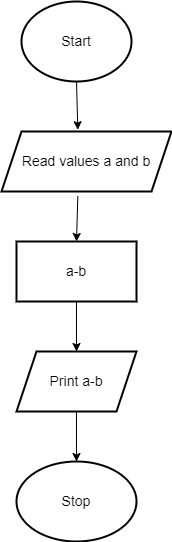

The diagram above was exported from draw.io. Its source (the exported page's mxGraphModel, read from the mxfile embedded in the PNG):
<mxGraphModel dx="1038" dy="579" grid="1" gridSize="10" guides="1" tooltips="1" connect="1" arrows="1" fold="1" page="1" pageScale="1" pageWidth="850" pageHeight="1100" math="0" shadow="0">
  <root>
    <mxCell id="0" />
    <mxCell id="1" parent="0" />
    <mxCell id="v7lkal-ZtflSKip4k06i-1" value="&lt;font style=&quot;font-size: 14px&quot;&gt;Start&lt;/font&gt;" style="ellipse;whiteSpace=wrap;html=1;fontSize=11;strokeWidth=2;" parent="1" vertex="1">
      <mxGeometry x="360" y="30" width="110" height="80" as="geometry" />
    </mxCell>
    <mxCell id="v7lkal-ZtflSKip4k06i-2" value="&lt;font style=&quot;font-size: 14px&quot;&gt;Read values a and b&lt;/font&gt;" style="shape=parallelogram;perimeter=parallelogramPerimeter;whiteSpace=wrap;html=1;fixedSize=1;fontSize=11;strokeWidth=2;" parent="1" vertex="1">
      <mxGeometry x="340" y="160" width="170" height="60" as="geometry" />
    </mxCell>
    <mxCell id="v7lkal-ZtflSKip4k06i-3" value="&lt;font style=&quot;font-size: 14px&quot;&gt;a-b&lt;/font&gt;" style="rounded=0;whiteSpace=wrap;html=1;fontSize=11;strokeWidth=2;" parent="1" vertex="1">
      <mxGeometry x="355" y="270" width="120" height="60" as="geometry" />
    </mxCell>
    <mxCell id="v7lkal-ZtflSKip4k06i-4" value="&lt;font style=&quot;font-size: 14px&quot;&gt;Print a-b&lt;/font&gt;" style="shape=parallelogram;perimeter=parallelogramPerimeter;whiteSpace=wrap;html=1;fixedSize=1;fontSize=11;strokeWidth=2;" parent="1" vertex="1">
      <mxGeometry x="355" y="380" width="120" height="60" as="geometry" />
    </mxCell>
    <mxCell id="v7lkal-ZtflSKip4k06i-5" value="&lt;font style=&quot;font-size: 14px&quot;&gt;Stop&lt;/font&gt;" style="ellipse;whiteSpace=wrap;html=1;fontSize=11;strokeWidth=2;" parent="1" vertex="1">
      <mxGeometry x="355" y="490" width="120" height="80" as="geometry" />
    </mxCell>
    <mxCell id="v7lkal-ZtflSKip4k06i-6" value="" style="endArrow=classic;html=1;rounded=0;fontSize=11;exitX=0.5;exitY=1;exitDx=0;exitDy=0;entryX=0.449;entryY=-0.03;entryDx=0;entryDy=0;entryPerimeter=0;" parent="1" source="v7lkal-ZtflSKip4k06i-1" target="v7lkal-ZtflSKip4k06i-2" edge="1">
      <mxGeometry width="50" height="50" relative="1" as="geometry">
        <mxPoint x="400" y="310" as="sourcePoint" />
        <mxPoint x="450" y="260" as="targetPoint" />
      </mxGeometry>
    </mxCell>
    <mxCell id="v7lkal-ZtflSKip4k06i-7" value="" style="endArrow=classic;html=1;rounded=0;fontSize=11;exitX=0.449;exitY=1.077;exitDx=0;exitDy=0;exitPerimeter=0;" parent="1" source="v7lkal-ZtflSKip4k06i-2" edge="1">
      <mxGeometry width="50" height="50" relative="1" as="geometry">
        <mxPoint x="400" y="310" as="sourcePoint" />
        <mxPoint x="415" y="270" as="targetPoint" />
      </mxGeometry>
    </mxCell>
    <mxCell id="v7lkal-ZtflSKip4k06i-8" value="" style="endArrow=classic;html=1;rounded=0;fontSize=11;exitX=0.5;exitY=1;exitDx=0;exitDy=0;" parent="1" source="v7lkal-ZtflSKip4k06i-3" edge="1">
      <mxGeometry width="50" height="50" relative="1" as="geometry">
        <mxPoint x="400" y="310" as="sourcePoint" />
        <mxPoint x="415" y="380" as="targetPoint" />
      </mxGeometry>
    </mxCell>
    <mxCell id="v7lkal-ZtflSKip4k06i-9" value="" style="endArrow=classic;html=1;rounded=0;fontSize=11;exitX=0.5;exitY=1;exitDx=0;exitDy=0;" parent="1" source="v7lkal-ZtflSKip4k06i-4" edge="1">
      <mxGeometry width="50" height="50" relative="1" as="geometry">
        <mxPoint x="400" y="310" as="sourcePoint" />
        <mxPoint x="415" y="490" as="targetPoint" />
      </mxGeometry>
    </mxCell>
  </root>
</mxGraphModel>